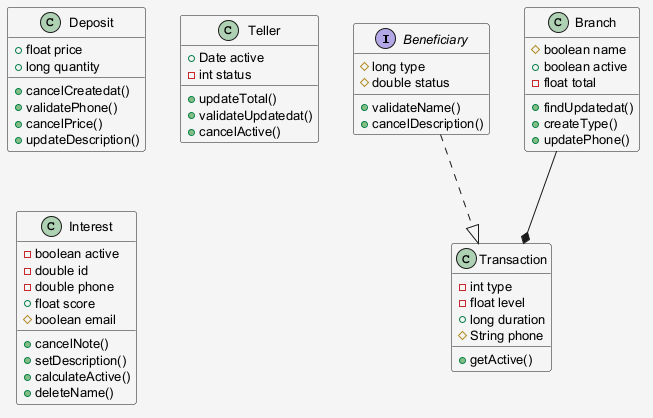

The diagram above was rendered by PlantUML. Its source (embedded in the PNG):
@startuml
skinparam shadowing false
skinparam backgroundColor #F5F5F5
skinparam defaultFontSize 13
interface Beneficiary {
  #long type
  #double status
  +validateName()
  +cancelDescription()
}
class Deposit {
  +float price
  +long quantity
  +cancelCreatedat()
  +validatePhone()
  +cancelPrice()
  +updateDescription()
}
class Transaction {
  -int type
  -float level
  +long duration
  #String phone
  +getActive()
}
class Teller {
  +Date active
  -int status
  +updateTotal()
  +validateUpdatedat()
  +cancelActive()
}
class Interest {
  -boolean active
  -double id
  -double phone
  +float score
  #boolean email
  +cancelNote()
  +setDescription()
  +calculateActive()
  +deleteName()
}
class Branch {
  #boolean name
  +boolean active
  -float total
  +findUpdatedat()
  +createType()
  +updatePhone()
}
Beneficiary ..|> Transaction
Branch --* Transaction
@enduml